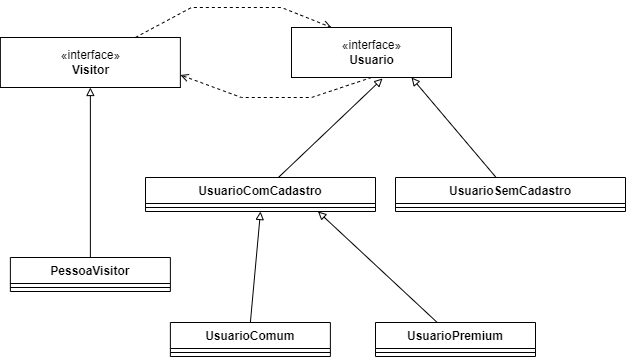

The diagram above was exported from draw.io. Its source (the exported page's mxGraphModel, read from the mxfile embedded in the PNG):
<mxGraphModel dx="779" dy="714" grid="1" gridSize="10" guides="1" tooltips="1" connect="1" arrows="1" fold="1" page="1" pageScale="1" pageWidth="827" pageHeight="1169" math="0" shadow="0">
  <root>
    <mxCell id="0" />
    <mxCell id="1" parent="0" />
    <mxCell id="WZsGwKK_ivddXeiD5-gq-1" value="UsuarioComum" style="swimlane;fontStyle=1;align=center;verticalAlign=top;childLayout=stackLayout;horizontal=1;startSize=26;horizontalStack=0;resizeParent=1;resizeParentMax=0;resizeLast=0;collapsible=1;marginBottom=0;" vertex="1" parent="1">
      <mxGeometry x="344.87" y="585" width="160" height="34" as="geometry" />
    </mxCell>
    <mxCell id="WZsGwKK_ivddXeiD5-gq-3" value="" style="line;strokeWidth=1;fillColor=none;align=left;verticalAlign=middle;spacingTop=-1;spacingLeft=3;spacingRight=3;rotatable=0;labelPosition=right;points=[];portConstraint=eastwest;strokeColor=inherit;" vertex="1" parent="WZsGwKK_ivddXeiD5-gq-1">
      <mxGeometry y="26" width="160" height="8" as="geometry" />
    </mxCell>
    <mxCell id="WZsGwKK_ivddXeiD5-gq-13" value="«interface»&lt;br&gt;&lt;b&gt;Visitor&lt;/b&gt;" style="html=1;" vertex="1" parent="1">
      <mxGeometry x="174.87" y="300" width="180" height="50" as="geometry" />
    </mxCell>
    <mxCell id="WZsGwKK_ivddXeiD5-gq-36" style="edgeStyle=none;rounded=0;orthogonalLoop=1;jettySize=auto;html=1;endArrow=open;endFill=0;dashed=1;exitX=0.5;exitY=1;exitDx=0;exitDy=0;entryX=1;entryY=0.75;entryDx=0;entryDy=0;" edge="1" parent="1" source="WZsGwKK_ivddXeiD5-gq-50" target="WZsGwKK_ivddXeiD5-gq-13">
      <mxGeometry relative="1" as="geometry">
        <mxPoint x="416" y="390" as="targetPoint" />
        <Array as="points">
          <mxPoint x="486" y="360" />
          <mxPoint x="416" y="360" />
        </Array>
      </mxGeometry>
    </mxCell>
    <mxCell id="WZsGwKK_ivddXeiD5-gq-40" style="rounded=0;orthogonalLoop=1;jettySize=auto;html=1;dashed=1;endArrow=open;endFill=0;exitX=0.75;exitY=0;exitDx=0;exitDy=0;entryX=0.25;entryY=0;entryDx=0;entryDy=0;" edge="1" parent="1" source="WZsGwKK_ivddXeiD5-gq-13" target="WZsGwKK_ivddXeiD5-gq-50">
      <mxGeometry relative="1" as="geometry">
        <mxPoint x="546" y="400" as="targetPoint" />
        <Array as="points">
          <mxPoint x="366" y="270" />
          <mxPoint x="456" y="270" />
        </Array>
      </mxGeometry>
    </mxCell>
    <mxCell id="WZsGwKK_ivddXeiD5-gq-23" style="edgeStyle=none;rounded=0;orthogonalLoop=1;jettySize=auto;html=1;endArrow=block;endFill=0;exitX=0.5;exitY=0;exitDx=0;exitDy=0;" edge="1" parent="1" source="WZsGwKK_ivddXeiD5-gq-18" target="WZsGwKK_ivddXeiD5-gq-13">
      <mxGeometry relative="1" as="geometry">
        <mxPoint x="147.71883720930225" y="480" as="sourcePoint" />
      </mxGeometry>
    </mxCell>
    <mxCell id="WZsGwKK_ivddXeiD5-gq-18" value="PessoaVisitor" style="swimlane;fontStyle=1;align=center;verticalAlign=top;childLayout=stackLayout;horizontal=1;startSize=26;horizontalStack=0;resizeParent=1;resizeParentMax=0;resizeLast=0;collapsible=1;marginBottom=0;" vertex="1" parent="1">
      <mxGeometry x="184.87" y="520" width="160" height="34" as="geometry" />
    </mxCell>
    <mxCell id="WZsGwKK_ivddXeiD5-gq-19" value="" style="line;strokeWidth=1;fillColor=none;align=left;verticalAlign=middle;spacingTop=-1;spacingLeft=3;spacingRight=3;rotatable=0;labelPosition=right;points=[];portConstraint=eastwest;strokeColor=inherit;" vertex="1" parent="WZsGwKK_ivddXeiD5-gq-18">
      <mxGeometry y="26" width="160" height="8" as="geometry" />
    </mxCell>
    <mxCell id="WZsGwKK_ivddXeiD5-gq-46" style="edgeStyle=none;rounded=0;orthogonalLoop=1;jettySize=auto;html=1;endArrow=block;endFill=0;entryX=0.569;entryY=1.02;entryDx=0;entryDy=0;entryPerimeter=0;" edge="1" parent="1" source="WZsGwKK_ivddXeiD5-gq-44" target="WZsGwKK_ivddXeiD5-gq-50">
      <mxGeometry relative="1" as="geometry" />
    </mxCell>
    <mxCell id="WZsGwKK_ivddXeiD5-gq-44" value="UsuarioComCadastro" style="swimlane;fontStyle=1;align=center;verticalAlign=top;childLayout=stackLayout;horizontal=1;startSize=26;horizontalStack=0;resizeParent=1;resizeParentMax=0;resizeLast=0;collapsible=1;marginBottom=0;" vertex="1" parent="1">
      <mxGeometry x="320" y="440" width="230" height="34" as="geometry" />
    </mxCell>
    <mxCell id="WZsGwKK_ivddXeiD5-gq-45" value="" style="line;strokeWidth=1;fillColor=none;align=left;verticalAlign=middle;spacingTop=-1;spacingLeft=3;spacingRight=3;rotatable=0;labelPosition=right;points=[];portConstraint=eastwest;strokeColor=inherit;" vertex="1" parent="WZsGwKK_ivddXeiD5-gq-44">
      <mxGeometry y="26" width="230" height="8" as="geometry" />
    </mxCell>
    <mxCell id="WZsGwKK_ivddXeiD5-gq-55" style="edgeStyle=none;rounded=0;orthogonalLoop=1;jettySize=auto;html=1;entryX=0.75;entryY=1;entryDx=0;entryDy=0;endArrow=block;endFill=0;" edge="1" parent="1" source="WZsGwKK_ivddXeiD5-gq-47" target="WZsGwKK_ivddXeiD5-gq-44">
      <mxGeometry relative="1" as="geometry" />
    </mxCell>
    <mxCell id="WZsGwKK_ivddXeiD5-gq-47" value="UsuarioPremium" style="swimlane;fontStyle=1;align=center;verticalAlign=top;childLayout=stackLayout;horizontal=1;startSize=26;horizontalStack=0;resizeParent=1;resizeParentMax=0;resizeLast=0;collapsible=1;marginBottom=0;" vertex="1" parent="1">
      <mxGeometry x="550" y="585" width="160" height="34" as="geometry" />
    </mxCell>
    <mxCell id="WZsGwKK_ivddXeiD5-gq-48" value="" style="line;strokeWidth=1;fillColor=none;align=left;verticalAlign=middle;spacingTop=-1;spacingLeft=3;spacingRight=3;rotatable=0;labelPosition=right;points=[];portConstraint=eastwest;strokeColor=inherit;" vertex="1" parent="WZsGwKK_ivddXeiD5-gq-47">
      <mxGeometry y="26" width="160" height="8" as="geometry" />
    </mxCell>
    <mxCell id="WZsGwKK_ivddXeiD5-gq-50" value="«interface»&lt;br&gt;&lt;b&gt;Usuario&lt;/b&gt;" style="html=1;" vertex="1" parent="1">
      <mxGeometry x="466" y="290" width="160" height="50" as="geometry" />
    </mxCell>
    <mxCell id="WZsGwKK_ivddXeiD5-gq-53" style="edgeStyle=none;rounded=0;orthogonalLoop=1;jettySize=auto;html=1;entryX=0.75;entryY=1;entryDx=0;entryDy=0;endArrow=block;endFill=0;" edge="1" parent="1" source="WZsGwKK_ivddXeiD5-gq-51" target="WZsGwKK_ivddXeiD5-gq-50">
      <mxGeometry relative="1" as="geometry" />
    </mxCell>
    <mxCell id="WZsGwKK_ivddXeiD5-gq-51" value="UsuarioSemCadastro" style="swimlane;fontStyle=1;align=center;verticalAlign=top;childLayout=stackLayout;horizontal=1;startSize=26;horizontalStack=0;resizeParent=1;resizeParentMax=0;resizeLast=0;collapsible=1;marginBottom=0;" vertex="1" parent="1">
      <mxGeometry x="570" y="440" width="230" height="34" as="geometry" />
    </mxCell>
    <mxCell id="WZsGwKK_ivddXeiD5-gq-52" value="" style="line;strokeWidth=1;fillColor=none;align=left;verticalAlign=middle;spacingTop=-1;spacingLeft=3;spacingRight=3;rotatable=0;labelPosition=right;points=[];portConstraint=eastwest;strokeColor=inherit;" vertex="1" parent="WZsGwKK_ivddXeiD5-gq-51">
      <mxGeometry y="26" width="230" height="8" as="geometry" />
    </mxCell>
    <mxCell id="WZsGwKK_ivddXeiD5-gq-54" style="edgeStyle=none;rounded=0;orthogonalLoop=1;jettySize=auto;html=1;endArrow=block;endFill=0;entryX=0.5;entryY=1;entryDx=0;entryDy=0;exitX=0.5;exitY=0;exitDx=0;exitDy=0;" edge="1" parent="1" source="WZsGwKK_ivddXeiD5-gq-1" target="WZsGwKK_ivddXeiD5-gq-44">
      <mxGeometry relative="1" as="geometry">
        <mxPoint x="462.88517241379304" y="450" as="sourcePoint" />
        <mxPoint x="567.04" y="351" as="targetPoint" />
      </mxGeometry>
    </mxCell>
  </root>
</mxGraphModel>